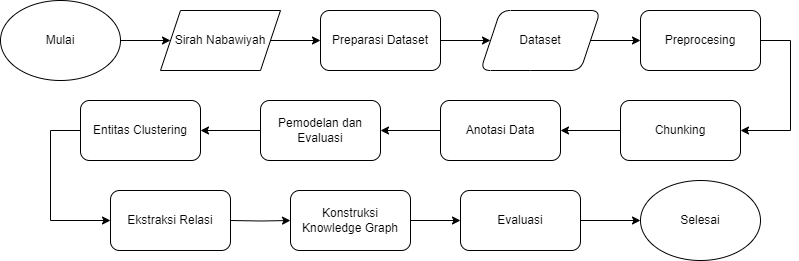

The diagram above was exported from draw.io. Its source (the exported page's mxGraphModel, read from the mxfile embedded in the PNG):
<mxGraphModel dx="1290" dy="669" grid="1" gridSize="10" guides="1" tooltips="1" connect="1" arrows="1" fold="1" page="1" pageScale="1" pageWidth="850" pageHeight="1100" math="0" shadow="0">
  <root>
    <mxCell id="0" />
    <mxCell id="1" parent="0" />
    <mxCell id="2" value="" style="edgeStyle=orthogonalEdgeStyle;rounded=0;orthogonalLoop=1;jettySize=auto;html=1;" edge="1" source="3" target="5" parent="1">
      <mxGeometry relative="1" as="geometry" />
    </mxCell>
    <mxCell id="3" value="Mulai" style="ellipse;whiteSpace=wrap;html=1;" vertex="1" parent="1">
      <mxGeometry x="20" y="90" width="120" height="80" as="geometry" />
    </mxCell>
    <mxCell id="4" value="" style="edgeStyle=orthogonalEdgeStyle;rounded=0;orthogonalLoop=1;jettySize=auto;html=1;" edge="1" source="5" target="7" parent="1">
      <mxGeometry relative="1" as="geometry" />
    </mxCell>
    <mxCell id="5" value="Sirah Nabawiyah" style="shape=parallelogram;perimeter=parallelogramPerimeter;whiteSpace=wrap;html=1;fixedSize=1;" vertex="1" parent="1">
      <mxGeometry x="180" y="100" width="120" height="60" as="geometry" />
    </mxCell>
    <mxCell id="6" value="" style="edgeStyle=orthogonalEdgeStyle;rounded=0;orthogonalLoop=1;jettySize=auto;html=1;" edge="1" source="7" target="9" parent="1">
      <mxGeometry relative="1" as="geometry" />
    </mxCell>
    <mxCell id="7" value="Preparasi Dataset" style="rounded=1;whiteSpace=wrap;html=1;" vertex="1" parent="1">
      <mxGeometry x="340" y="100" width="120" height="60" as="geometry" />
    </mxCell>
    <mxCell id="8" value="" style="edgeStyle=orthogonalEdgeStyle;rounded=0;orthogonalLoop=1;jettySize=auto;html=1;" edge="1" source="9" target="11" parent="1">
      <mxGeometry relative="1" as="geometry" />
    </mxCell>
    <mxCell id="9" value="Dataset" style="shape=parallelogram;perimeter=parallelogramPerimeter;whiteSpace=wrap;html=1;fixedSize=1;rounded=1;" vertex="1" parent="1">
      <mxGeometry x="500" y="100" width="120" height="60" as="geometry" />
    </mxCell>
    <mxCell id="10" value="" style="edgeStyle=orthogonalEdgeStyle;rounded=0;orthogonalLoop=1;jettySize=auto;html=1;" edge="1" source="11" target="13" parent="1">
      <mxGeometry relative="1" as="geometry">
        <Array as="points">
          <mxPoint x="810" y="130" />
          <mxPoint x="810" y="220" />
        </Array>
      </mxGeometry>
    </mxCell>
    <mxCell id="11" value="Preprocesing" style="whiteSpace=wrap;html=1;rounded=1;" vertex="1" parent="1">
      <mxGeometry x="660" y="100" width="120" height="60" as="geometry" />
    </mxCell>
    <mxCell id="12" value="" style="edgeStyle=orthogonalEdgeStyle;rounded=0;orthogonalLoop=1;jettySize=auto;html=1;" edge="1" source="13" target="15" parent="1">
      <mxGeometry relative="1" as="geometry" />
    </mxCell>
    <mxCell id="13" value="Chunking" style="whiteSpace=wrap;html=1;rounded=1;" vertex="1" parent="1">
      <mxGeometry x="640" y="190" width="120" height="60" as="geometry" />
    </mxCell>
    <mxCell id="14" value="" style="edgeStyle=orthogonalEdgeStyle;rounded=0;orthogonalLoop=1;jettySize=auto;html=1;" edge="1" source="15" target="17" parent="1">
      <mxGeometry relative="1" as="geometry" />
    </mxCell>
    <mxCell id="15" value="Anotasi Data" style="whiteSpace=wrap;html=1;rounded=1;" vertex="1" parent="1">
      <mxGeometry x="460" y="190" width="120" height="60" as="geometry" />
    </mxCell>
    <mxCell id="16" value="" style="edgeStyle=orthogonalEdgeStyle;rounded=0;orthogonalLoop=1;jettySize=auto;html=1;" edge="1" source="17" target="19" parent="1">
      <mxGeometry relative="1" as="geometry" />
    </mxCell>
    <mxCell id="17" value="Pemodelan dan Evaluasi" style="whiteSpace=wrap;html=1;rounded=1;" vertex="1" parent="1">
      <mxGeometry x="280" y="190" width="120" height="60" as="geometry" />
    </mxCell>
    <mxCell id="18" value="" style="edgeStyle=orthogonalEdgeStyle;rounded=0;orthogonalLoop=1;jettySize=auto;html=1;" edge="1" source="19" target="21" parent="1">
      <mxGeometry relative="1" as="geometry">
        <Array as="points">
          <mxPoint x="70" y="220" />
        </Array>
      </mxGeometry>
    </mxCell>
    <mxCell id="19" value="Entitas Clustering" style="whiteSpace=wrap;html=1;rounded=1;" vertex="1" parent="1">
      <mxGeometry x="100" y="190" width="120" height="60" as="geometry" />
    </mxCell>
    <mxCell id="20" value="" style="edgeStyle=orthogonalEdgeStyle;rounded=0;orthogonalLoop=1;jettySize=auto;html=1;" edge="1" target="23" parent="1">
      <mxGeometry relative="1" as="geometry">
        <mxPoint x="250" y="310" as="sourcePoint" />
      </mxGeometry>
    </mxCell>
    <mxCell id="21" value="Ekstraksi Relasi" style="whiteSpace=wrap;html=1;rounded=1;" vertex="1" parent="1">
      <mxGeometry x="130" y="280" width="120" height="60" as="geometry" />
    </mxCell>
    <mxCell id="22" value="" style="edgeStyle=orthogonalEdgeStyle;rounded=0;orthogonalLoop=1;jettySize=auto;html=1;" edge="1" source="23" target="25" parent="1">
      <mxGeometry relative="1" as="geometry" />
    </mxCell>
    <mxCell id="23" value="Konstruksi Knowledge Graph" style="whiteSpace=wrap;html=1;rounded=1;" vertex="1" parent="1">
      <mxGeometry x="310" y="280" width="120" height="60" as="geometry" />
    </mxCell>
    <mxCell id="24" value="" style="edgeStyle=orthogonalEdgeStyle;rounded=0;orthogonalLoop=1;jettySize=auto;html=1;" edge="1" source="25" target="26" parent="1">
      <mxGeometry relative="1" as="geometry" />
    </mxCell>
    <mxCell id="25" value="Evaluasi" style="whiteSpace=wrap;html=1;rounded=1;" vertex="1" parent="1">
      <mxGeometry x="480" y="280" width="120" height="60" as="geometry" />
    </mxCell>
    <mxCell id="26" value="Selesai" style="ellipse;whiteSpace=wrap;html=1;" vertex="1" parent="1">
      <mxGeometry x="660" y="270" width="120" height="80" as="geometry" />
    </mxCell>
  </root>
</mxGraphModel>